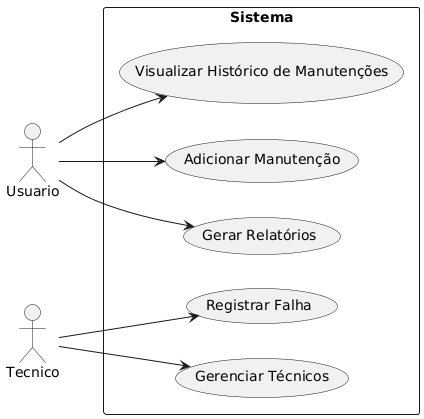

The diagram above was rendered by PlantUML. Its source (embedded in the PNG):
@startuml
left to right direction

actor Usuario
actor Tecnico

rectangle Sistema {
    usecase "Adicionar Manutenção" as UC1
    usecase "Registrar Falha" as UC2
    usecase "Visualizar Histórico de Manutenções" as UC3
    usecase "Gerenciar Técnicos" as UC4
    usecase "Gerar Relatórios" as UC5
}

Usuario --> UC1
Usuario --> UC3
Tecnico --> UC2
Tecnico --> UC4
Usuario --> UC5
@enduml